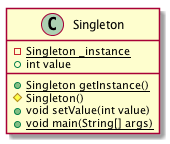

The diagram above was rendered by PlantUML. Its source (embedded in the PNG):
@startuml
class Singleton{
-{static} Singleton _instance
+int value
+{static} Singleton getInstance()
#Singleton()
+void setValue(int value)
+{static} void main(String[] args)
}
@enduml